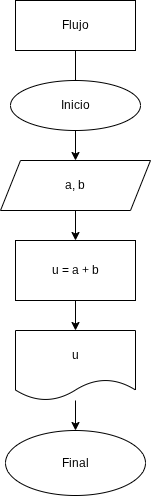

The diagram above was exported from draw.io. Its source (the exported page's mxGraphModel, read from the mxfile embedded in the PNG):
<mxGraphModel dx="860" dy="431" grid="1" gridSize="10" guides="1" tooltips="1" connect="1" arrows="1" fold="1" page="1" pageScale="1" pageWidth="827" pageHeight="1169" math="0" shadow="0">
  <root>
    <mxCell id="0" />
    <mxCell id="1" parent="0" />
    <mxCell id="NS01XDpu3i3c1Y6ukyeJ-8" edge="1" parent="1" source="nVWw83Q6V060E1v4XP2b-3" style="edgeStyle=orthogonalEdgeStyle;rounded=0;orthogonalLoop=1;jettySize=auto;html=1;" target="NS01XDpu3i3c1Y6ukyeJ-2" value="">
      <mxGeometry relative="1" as="geometry" />
    </mxCell>
    <mxCell id="nVWw83Q6V060E1v4XP2b-3" parent="1" style="rounded=0;whiteSpace=wrap;html=1;" value="Flujo" vertex="1">
      <mxGeometry height="50" width="120" x="250" y="60" as="geometry" />
    </mxCell>
    <mxCell id="NS01XDpu3i3c1Y6ukyeJ-1" parent="1" style="ellipse;whiteSpace=wrap;html=1;direction=west;" value="Inicio" vertex="1">
      <mxGeometry height="50" width="130" x="245" y="140" as="geometry" />
    </mxCell>
    <mxCell id="NS01XDpu3i3c1Y6ukyeJ-9" edge="1" parent="1" source="NS01XDpu3i3c1Y6ukyeJ-2" style="edgeStyle=orthogonalEdgeStyle;rounded=0;orthogonalLoop=1;jettySize=auto;html=1;" target="NS01XDpu3i3c1Y6ukyeJ-3" value="">
      <mxGeometry relative="1" as="geometry" />
    </mxCell>
    <mxCell id="NS01XDpu3i3c1Y6ukyeJ-2" parent="1" style="shape=parallelogram;perimeter=parallelogramPerimeter;whiteSpace=wrap;html=1;fixedSize=1;" value="a, b" vertex="1">
      <mxGeometry height="50" width="150" x="235" y="220" as="geometry" />
    </mxCell>
    <mxCell id="NS01XDpu3i3c1Y6ukyeJ-10" edge="1" parent="1" source="NS01XDpu3i3c1Y6ukyeJ-3" style="edgeStyle=orthogonalEdgeStyle;rounded=0;orthogonalLoop=1;jettySize=auto;html=1;" target="NS01XDpu3i3c1Y6ukyeJ-4" value="">
      <mxGeometry relative="1" as="geometry" />
    </mxCell>
    <mxCell id="NS01XDpu3i3c1Y6ukyeJ-3" parent="1" style="rounded=0;whiteSpace=wrap;html=1;" value="u = a + b" vertex="1">
      <mxGeometry height="60" width="120" x="250" y="300" as="geometry" />
    </mxCell>
    <mxCell id="NS01XDpu3i3c1Y6ukyeJ-14" edge="1" parent="1" source="NS01XDpu3i3c1Y6ukyeJ-4" style="edgeStyle=orthogonalEdgeStyle;rounded=0;orthogonalLoop=1;jettySize=auto;html=1;" target="NS01XDpu3i3c1Y6ukyeJ-5" value="">
      <mxGeometry relative="1" as="geometry" />
    </mxCell>
    <mxCell id="NS01XDpu3i3c1Y6ukyeJ-4" parent="1" style="shape=document;whiteSpace=wrap;html=1;boundedLbl=1;" value="u" vertex="1">
      <mxGeometry height="70" width="120" x="250" y="390" as="geometry" />
    </mxCell>
    <mxCell id="NS01XDpu3i3c1Y6ukyeJ-5" parent="1" style="ellipse;whiteSpace=wrap;html=1;" value="Final" vertex="1">
      <mxGeometry height="65" width="140" x="240" y="490" as="geometry" />
    </mxCell>
  </root>
</mxGraphModel>